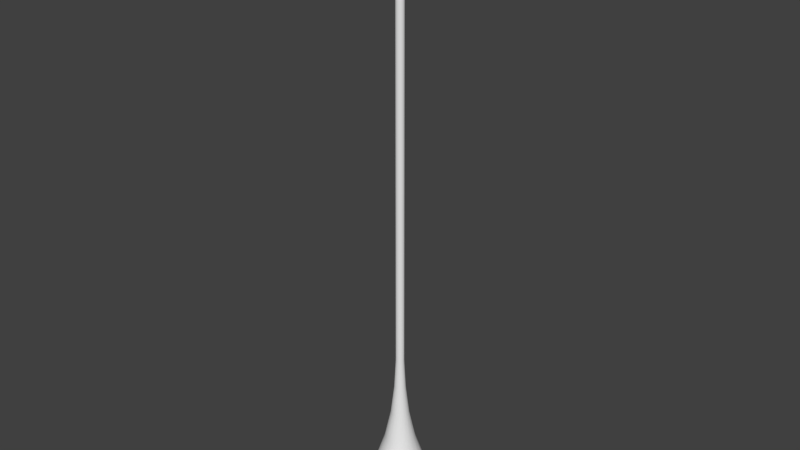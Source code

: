 # Source: Wormhole_MO.blend  (saved by Blender 2.64.0; exported with 4.5.12 LTS)
import bpy
from mathutils import Matrix  # noqa: F401  (used for matrix-valued properties, if any)

bpy.ops.wm.read_factory_settings(use_empty=True)
scene = bpy.context.scene
scene.name = 'Scene'

# ---- collections
col_collection_1 = bpy.data.collections.new('Collection 1'); scene.collection.children.link(col_collection_1)

# ---- world
world_world = bpy.data.worlds.new('World'); scene.world = world_world
world_world.color = (0.05088, 0.05088, 0.05088)
world_world.use_sun_shadow = False
world_world.sun_shadow_jitter_overblur = 0.0
world_world.cycles.sampling_method = 'MANUAL'
world_world.cycles.sample_map_resolution = 256

# ---- meshes
me_circle_002 = bpy.data.meshes.new('Circle.002')
me_circle_002.from_pydata([], [], [])
_uv = me_circle_002.uv_layers.new(name='UVMap')
_uv.uv.foreach_set('vector', [])
me_circle_002.use_remesh_preserve_volume = False
me_circle_002.use_remesh_preserve_attributes = False
me_circle_002.use_mirror_vertex_groups = False
me_circle_002.update()
me_circle_001 = bpy.data.meshes.new('Circle.001')
me_circle_001.from_pydata([(-7.231e-08, 2.511, -0.3785), (-0.8587, 2.359, -0.3785), (-1.614, 1.923, -0.3785), (-2.174, 1.255, -0.3785), (-2.473, 0.436, -0.3785), (-2.473, -0.436, -0.3785), (-2.174, -1.255, -0.3785), (-1.614, -1.923, -0.3785), (-0.8587, -2.359, -0.3785), (-4.514e-07, -2.511, -0.3785), (0.8587, -2.359, -0.3785), (1.614, -1.923, -0.3785), (2.174, -1.255, -0.3785), (2.473, -0.436, -0.3785), (2.473, 0.436, -0.3785), (2.174, 1.255, -0.3785), (1.614, 1.923, -0.3785), (0.8587, 2.359, -0.3785), (2.73e-08, 0.1816, 27.19), (-0.06211, 0.1706, 27.19), (-0.1167, 0.1391, 27.19), (-0.1573, 0.0908, 27.19), (-0.1788, 0.03153, 27.19), (-0.1788, -0.03153, 27.19), (-0.1573, -0.0908, 27.19), (-0.1167, -0.1391, 27.19), (-0.06211, -0.1706, 27.19), (-1.175e-10, -0.1816, 27.19), (0.06211, -0.1706, 27.19), (0.1167, -0.1391, 27.19), (0.1573, -0.0908, 27.19), (0.1788, -0.03153, 27.19), (0.1788, 0.03153, 27.19), (0.1573, 0.0908, 27.19), (0.1167, 0.1391, 27.19), (0.06211, 0.1706, 27.19), (0.4499, 0.5362, 2.582), (-0.6893, -0.1215, 2.582), (9.448e-10, 0.6999, 2.582), (0.4499, -0.5362, 2.582), (0.2394, 0.6577, 2.582), (-0.6062, -0.35, 2.582), (-0.2394, 0.6577, 2.582), (0.1674, -0.09666, 6.713), (-0.1243, -0.1481, 6.713), (-0.1243, 0.1481, 6.713), (0.6062, -0.35, 2.582), (-1.047e-07, -0.6999, 2.582), (-0.6062, 0.35, 2.582), (0.1904, 0.03357, 6.713), (-4.983e-10, -0.1933, 6.713), (-0.1904, 0.03357, 6.713), (0.6893, 0.1215, 2.582), (-0.6893, 0.1215, 2.582), (-0.4181, -0.07372, 3.903), (1.045e-08, 0.4245, 3.903), (0.2729, 0.3252, 3.903), (0.2729, -0.3252, 3.903), (-0.3677, -0.2123, 3.903), (-0.1452, 0.3989, 3.903), (0.1452, 0.3989, 3.903), (0.3677, -0.2123, 3.903), (-0.2729, -0.3252, 3.903), (-0.2729, 0.3252, 3.903), (0.4181, -0.07372, 3.903), (-0.1452, -0.3989, 3.903), (-0.3677, 0.2123, 3.903), (0.4181, 0.07372, 3.903), (-5.365e-08, -0.4245, 3.903), (-0.4181, 0.07372, 3.903), (0.3677, 0.2123, 3.903), (0.1452, -0.3989, 3.903), (0.09054, 0.2488, 5.303), (0.2293, -0.1324, 5.303), (-0.2293, -0.1324, 5.303), (-0.09054, 0.2488, 5.303), (0.6893, -0.1215, 2.582), (-0.1674, 0.09666, 6.713), (-0.4499, -0.5362, 2.582), (0.06612, 0.1817, 6.713), (2.869e-08, 0.1933, 6.713), (-0.1904, -0.03357, 6.713), (-0.06612, 0.1817, 6.713), (-0.1674, -0.09666, 6.713), (-2.034e-08, -0.2647, 5.303), (-0.2607, 0.04597, 5.303), (0.06612, -0.1817, 6.713), (0.1674, 0.09666, 6.713), (-0.06612, -0.1817, 6.713), (0.1904, -0.03357, 6.713), (-0.4499, 0.5362, 2.582), (-0.2394, -0.6577, 2.582), (-0.1702, -0.2028, 5.303), (-0.1702, 0.2028, 5.303), (0.2607, -0.04597, 5.303), (-0.09054, -0.2488, 5.303), (0.2293, 0.1324, 5.303), (0.09054, -0.2488, 5.303), (0.3669, -1.008, 1.401), (0.929, 0.5364, 1.401), (0.6062, 0.35, 2.582), (0.2394, -0.6577, 2.582), (-0.3669, -1.008, 1.401), (1.056, -0.1863, 1.401), (-0.6895, 0.8218, 1.401), (-0.6895, -0.8218, 1.401), (-1.056, 0.1863, 1.401), (-1.761e-07, -1.073, 1.401), (1.056, 0.1863, 1.401), (-0.929, 0.5364, 1.401), (0.1702, 0.2028, 5.303), (0.1702, -0.2028, 5.303), (-0.2293, 0.1324, 5.303), (0.2607, 0.04597, 5.303), (0.1243, -0.1481, 6.713), (0.1243, 0.1481, 6.713), (0.929, -0.5364, 1.401), (0.3669, 1.008, 1.401), (-0.3669, 1.008, 1.401), (-0.929, -0.5364, 1.401), (0.6895, -0.8218, 1.401), (0.6895, 0.8218, 1.401), (-1.417e-08, 1.073, 1.401), (-1.056, -0.1863, 1.401), (1.963e-08, 0.2647, 5.303), (-0.2607, -0.04597, 5.303), (-1.625, -0.2866, 0.3703), (-3.618e-08, 1.65, 0.3703), (1.061, 1.264, 0.3703), (1.061, -1.264, 0.3703), (-1.429, 0.8252, 0.3703), (1.625, 0.2866, 0.3703), (-2.854e-07, -1.65, 0.3703), (-1.625, 0.2866, 0.3703), (-1.429, -0.8252, 0.3703), (-0.5645, 1.551, 0.3703), (0.5645, 1.551, 0.3703), (1.429, -0.8252, 0.3703), (1.429, 0.8252, 0.3703), (0.5645, -1.551, 0.3703), (-1.061, -1.264, 0.3703), (-1.061, 1.264, 0.3703), (1.625, -0.2866, 0.3703), (-0.5645, -1.551, 0.3703)], [], [(134, 126, 5, 6), (135, 127, 0, 1), (136, 128, 16, 17), (137, 129, 11, 12), (140, 134, 6, 7), (141, 135, 1, 2), (136, 17, 0, 127), (142, 137, 12, 13), (143, 140, 7, 8), (130, 141, 2, 3), (131, 142, 13, 14), (132, 143, 8, 9), (133, 130, 3, 4), (138, 131, 14, 15), (139, 132, 9, 10), (126, 133, 4, 5), (128, 138, 15, 16), (129, 139, 10, 11), (102, 105, 140, 143), (108, 103, 142, 131), (109, 104, 141, 130), (117, 121, 128, 136), (123, 106, 133, 126), (116, 120, 129, 137), (117, 136, 127, 122), (104, 118, 135, 141), (119, 123, 126, 134), (74, 125, 54, 58), (75, 124, 55, 59), (72, 110, 56, 60), (73, 111, 57, 61), (92, 74, 58, 62), (93, 75, 59, 63), (72, 60, 55, 124), (94, 73, 61, 64), (95, 92, 62, 65), (112, 93, 63, 66), (113, 94, 64, 67), (84, 95, 65, 68), (85, 112, 66, 69), (96, 113, 67, 70), (97, 84, 68, 71), (125, 85, 69, 54), (110, 96, 70, 56), (111, 97, 71, 57), (99, 108, 131, 138), (91, 78, 105, 102), (107, 102, 143, 132), (48, 90, 104, 109), (105, 119, 134, 140), (79, 115, 110, 72), (118, 122, 127, 135), (98, 107, 132, 139), (39, 101, 98, 120), (36, 100, 99, 121), (101, 47, 107, 98), (37, 53, 106, 123), (47, 91, 102, 107), (52, 76, 103, 108), (76, 46, 116, 103), (40, 117, 122, 38), (90, 42, 118, 104), (78, 41, 119, 105), (100, 52, 108, 99), (53, 48, 109, 106), (40, 36, 121, 117), (46, 39, 120, 116), (106, 109, 130, 133), (120, 98, 139, 129), (115, 87, 96, 110), (42, 38, 122, 118), (41, 37, 123, 119), (82, 80, 124, 75), (58, 54, 37, 41), (79, 72, 124, 80), (59, 55, 38, 42), (61, 57, 39, 46), (60, 56, 36, 40), (83, 81, 125, 74), (114, 86, 97, 111), (69, 66, 48, 53), (70, 67, 52, 100), (62, 58, 41, 78), (63, 59, 42, 90), (60, 40, 38, 55), (64, 61, 46, 76), (67, 64, 76, 52), (68, 65, 91, 47), (54, 69, 53, 37), (71, 68, 47, 101), (56, 70, 100, 36), (57, 71, 101, 39), (66, 63, 90, 48), (65, 62, 78, 91), (23, 22, 51, 81), (89, 43, 73, 94), (24, 23, 81, 83), (45, 82, 75, 93), (35, 34, 115, 79), (25, 24, 83, 44), (22, 21, 77, 51), (29, 28, 86, 114), (32, 31, 89, 49), (88, 44, 92, 95), (26, 25, 44, 88), (20, 19, 82, 45), (21, 20, 45, 77), (44, 83, 74, 92), (103, 116, 137, 142), (28, 27, 50, 86), (51, 77, 112, 85), (43, 114, 111, 73), (81, 51, 85, 125), (30, 29, 114, 43), (31, 30, 43, 89), (86, 50, 84, 97), (27, 26, 88, 50), (50, 88, 95, 84), (121, 99, 138, 128), (34, 33, 87, 115), (19, 18, 80, 82), (77, 45, 93, 112), (49, 89, 94, 113), (35, 79, 80, 18), (87, 49, 113, 96), (33, 32, 49, 87)])
me_circle_001.polygons.foreach_set('use_smooth', [True] * 126)
_uv = me_circle_001.uv_layers.new(name='UVMap')
_uv.uv.foreach_set('vector', [0.3056, 0.8825, 0.3683, 0.8517, 0.4207, 0.944, 0.3377, 0.9811, 0.5396, 0.6166, 0.5526, 0.5394, 0.6716, 0.5509, 0.6514, 0.6505, 0.5532, 0.46, 0.5361, 0.3815, 0.6528, 0.3473, 0.6716, 0.4484, 0.3199, 0.1466, 0.2391, 0.1293, 0.2465, 0.0, 0.3639, 0.02498, 0.2399, 0.8994, 0.3056, 0.8825, 0.3377, 0.9811, 0.2499, 1.0, 0.5128, 0.6887, 0.5396, 0.6166, 0.6514, 0.6505, 0.6138, 0.7419, 0.5532, 0.46, 0.6716, 0.4484, 0.6716, 0.5509, 0.5526, 0.5394, 0.3937, 0.185, 0.3199, 0.1466, 0.3639, 0.02498, 0.4674, 0.07998, 0.1742, 0.9013, 0.2399, 0.8994, 0.2499, 1.0, 0.1612, 0.999, 0.4741, 0.7531, 0.5128, 0.6887, 0.6138, 0.7419, 0.5612, 0.8225, 0.4559, 0.2399, 0.3937, 0.185, 0.4674, 0.07998, 0.5513, 0.157, 0.1122, 0.8879, 0.1742, 0.9013, 0.1612, 0.999, 0.0759, 0.9767, 0.4252, 0.808, 0.4741, 0.7531, 0.5612, 0.8225, 0.4961, 0.8905, 0.5037, 0.3069, 0.4559, 0.2399, 0.5513, 0.157, 0.6131, 0.2483, 0.05862, 0.8598, 0.1122, 0.8879, 0.0759, 0.9767, 0.0, 0.9323, 0.3683, 0.8517, 0.4252, 0.808, 0.4961, 0.8905, 0.4207, 0.944, 0.5361, 0.3815, 0.5037, 0.3069, 0.6131, 0.2483, 0.6528, 0.3473, 0.2391, 0.1293, 0.1579, 0.1358, 0.1248, 0.01182, 0.2465, 0.0, 0.1797, 0.8231, 0.2272, 0.8179, 0.2399, 0.8994, 0.1742, 0.9013, 0.3797, 0.3073, 0.3358, 0.2672, 0.3937, 0.185, 0.4559, 0.2399, 0.3977, 0.697, 0.4254, 0.6465, 0.5128, 0.6887, 0.4741, 0.7531, 0.4524, 0.4713, 0.4389, 0.4121, 0.5361, 0.3815, 0.5532, 0.46, 0.3207, 0.7761, 0.3622, 0.7407, 0.4252, 0.808, 0.3683, 0.8517, 0.2851, 0.2389, 0.2308, 0.2246, 0.2391, 0.1293, 0.3199, 0.1466, 0.4524, 0.4713, 0.5532, 0.46, 0.5526, 0.5394, 0.4527, 0.5317, 0.4254, 0.6465, 0.4442, 0.5907, 0.5396, 0.6166, 0.5128, 0.6887, 0.275, 0.8021, 0.3207, 0.7761, 0.3683, 0.8517, 0.3056, 0.8825, 0.1769, 0.6436, 0.1902, 0.6274, 0.2324, 0.6649, 0.2112, 0.6838, 0.2259, 0.5429, 0.2284, 0.519, 0.292, 0.5224, 0.2883, 0.5548, 0.2287, 0.4949, 0.2256, 0.4716, 0.2858, 0.4579, 0.2917, 0.4897, 0.1907, 0.3956, 0.1793, 0.3836, 0.2015, 0.348, 0.2227, 0.3607, 0.1629, 0.6573, 0.1769, 0.6436, 0.2112, 0.6838, 0.189, 0.6982, 0.2206, 0.5662, 0.2259, 0.5429, 0.2883, 0.5548, 0.2801, 0.5861, 0.2287, 0.4949, 0.2917, 0.4897, 0.292, 0.5224, 0.2284, 0.519, 0.2019, 0.411, 0.1907, 0.3956, 0.2227, 0.3607, 0.2429, 0.3787, 0.1486, 0.6684, 0.1629, 0.6573, 0.189, 0.6982, 0.1667, 0.7081, 0.2128, 0.5885, 0.2206, 0.5662, 0.2801, 0.5861, 0.2677, 0.6153, 0.2118, 0.4291, 0.2019, 0.411, 0.2429, 0.3787, 0.2607, 0.4014, 0.1349, 0.6768, 0.1486, 0.6684, 0.1667, 0.7081, 0.1454, 0.7135, 0.2021, 0.6088, 0.2128, 0.5885, 0.2677, 0.6153, 0.2515, 0.642, 0.2198, 0.4494, 0.2118, 0.4291, 0.2607, 0.4014, 0.2753, 0.4281, 0.1221, 0.6826, 0.1349, 0.6768, 0.1454, 0.7135, 0.126, 0.7148, 0.1902, 0.6274, 0.2021, 0.6088, 0.2515, 0.642, 0.2324, 0.6649, 0.2256, 0.4716, 0.2198, 0.4494, 0.2753, 0.4281, 0.2858, 0.4579, 0.1793, 0.3836, 0.1676, 0.3743, 0.1803, 0.3407, 0.2015, 0.348, 0.4145, 0.3565, 0.3797, 0.3073, 0.4559, 0.2399, 0.5037, 0.3069, 0.1777, 0.7632, 0.2117, 0.7554, 0.2272, 0.8179, 0.1797, 0.8231, 0.1352, 0.8177, 0.1797, 0.8231, 0.1742, 0.9013, 0.1122, 0.8879, 0.3335, 0.6542, 0.3531, 0.6147, 0.4254, 0.6465, 0.3977, 0.697, 0.2272, 0.8179, 0.275, 0.8021, 0.3056, 0.8825, 0.2399, 0.8994, 0.1753, 0.4975, 0.174, 0.4795, 0.2256, 0.4716, 0.2287, 0.4949, 0.4442, 0.5907, 0.4527, 0.5317, 0.5526, 0.5394, 0.5396, 0.6166, 0.09652, 0.8027, 0.1352, 0.8177, 0.1122, 0.8879, 0.05862, 0.8598, 0.2196, 0.2918, 0.184, 0.288, 0.1772, 0.2254, 0.2308, 0.2246, 0.3615, 0.4363, 0.3441, 0.3946, 0.4145, 0.3565, 0.4389, 0.4121, 0.1171, 0.758, 0.1456, 0.7638, 0.1352, 0.8177, 0.09652, 0.8027, 0.2787, 0.718, 0.3083, 0.689, 0.3622, 0.7407, 0.3207, 0.7761, 0.1456, 0.7638, 0.1777, 0.7632, 0.1797, 0.8231, 0.1352, 0.8177, 0.3199, 0.3578, 0.2898, 0.3274, 0.3358, 0.2672, 0.3797, 0.3073, 0.2898, 0.3274, 0.2557, 0.3051, 0.2851, 0.2389, 0.3358, 0.2672, 0.3713, 0.4809, 0.4524, 0.4713, 0.4527, 0.5317, 0.3719, 0.5266, 0.3531, 0.6147, 0.3661, 0.5717, 0.4442, 0.5907, 0.4254, 0.6465, 0.2117, 0.7554, 0.246, 0.7403, 0.275, 0.8021, 0.2272, 0.8179, 0.3441, 0.3946, 0.3199, 0.3578, 0.3797, 0.3073, 0.4145, 0.3565, 0.3083, 0.689, 0.3335, 0.6542, 0.3977, 0.697, 0.3622, 0.7407, 0.3713, 0.4809, 0.3615, 0.4363, 0.4389, 0.4121, 0.4524, 0.4713, 0.2557, 0.3051, 0.2196, 0.2918, 0.2308, 0.2246, 0.2851, 0.2389, 0.3622, 0.7407, 0.3977, 0.697, 0.4741, 0.7531, 0.4252, 0.808, 0.2308, 0.2246, 0.1772, 0.2254, 0.1579, 0.1358, 0.2391, 0.1293, 0.174, 0.4795, 0.1714, 0.4623, 0.2198, 0.4494, 0.2256, 0.4716, 0.3661, 0.5717, 0.3719, 0.5266, 0.4527, 0.5317, 0.4442, 0.5907, 0.246, 0.7403, 0.2787, 0.718, 0.3207, 0.7761, 0.275, 0.8021, 0.1731, 0.5337, 0.1753, 0.5157, 0.2284, 0.519, 0.2259, 0.5429, 0.2112, 0.6838, 0.2324, 0.6649, 0.2787, 0.718, 0.246, 0.7403, 0.1753, 0.4975, 0.2287, 0.4949, 0.2284, 0.519, 0.1753, 0.5157, 0.2883, 0.5548, 0.292, 0.5224, 0.3719, 0.5266, 0.3661, 0.5717, 0.2227, 0.3607, 0.2015, 0.348, 0.2196, 0.2918, 0.2557, 0.3051, 0.2917, 0.4897, 0.2858, 0.4579, 0.3615, 0.4363, 0.3713, 0.4809, 0.1414, 0.6145, 0.1498, 0.6004, 0.1902, 0.6274, 0.1769, 0.6436, 0.1516, 0.4045, 0.1463, 0.3937, 0.1676, 0.3743, 0.1793, 0.3836, 0.2515, 0.642, 0.2677, 0.6153, 0.3335, 0.6542, 0.3083, 0.689, 0.2753, 0.4281, 0.2607, 0.4014, 0.3199, 0.3578, 0.3441, 0.3946, 0.189, 0.6982, 0.2112, 0.6838, 0.246, 0.7403, 0.2117, 0.7554, 0.2801, 0.5861, 0.2883, 0.5548, 0.3661, 0.5717, 0.3531, 0.6147, 0.2917, 0.4897, 0.3713, 0.4809, 0.3719, 0.5266, 0.292, 0.5224, 0.2429, 0.3787, 0.2227, 0.3607, 0.2557, 0.3051, 0.2898, 0.3274, 0.2607, 0.4014, 0.2429, 0.3787, 0.2898, 0.3274, 0.3199, 0.3578, 0.1454, 0.7135, 0.1667, 0.7081, 0.1777, 0.7632, 0.1456, 0.7638, 0.2324, 0.6649, 0.2515, 0.642, 0.3083, 0.689, 0.2787, 0.718, 0.126, 0.7148, 0.1454, 0.7135, 0.1456, 0.7638, 0.1171, 0.758, 0.2858, 0.4579, 0.2753, 0.4281, 0.3441, 0.3946, 0.3615, 0.4363, 0.2015, 0.348, 0.1803, 0.3407, 0.184, 0.288, 0.2196, 0.2918, 0.2677, 0.6153, 0.2801, 0.5861, 0.3531, 0.6147, 0.3335, 0.6542, 0.1667, 0.7081, 0.189, 0.6982, 0.2117, 0.7554, 0.1777, 0.7632, 0.04267, 0.5683, 0.04686, 0.5566, 0.1574, 0.585, 0.1498, 0.6004, 0.1626, 0.4309, 0.1571, 0.4171, 0.1907, 0.3956, 0.2019, 0.411, 0.0381, 0.5797, 0.04267, 0.5683, 0.1498, 0.6004, 0.1414, 0.6145, 0.1694, 0.5515, 0.1731, 0.5337, 0.2259, 0.5429, 0.2206, 0.5662, 0.05819, 0.4959, 0.059, 0.4838, 0.174, 0.4795, 0.1753, 0.4975, 0.03324, 0.5908, 0.0381, 0.5797, 0.1414, 0.6145, 0.1325, 0.6274, 0.04686, 0.5566, 0.0506, 0.5448, 0.1642, 0.5688, 0.1574, 0.585, 0.05542, 0.423, 0.05383, 0.4112, 0.1463, 0.3937, 0.1516, 0.4045, 0.05888, 0.4591, 0.05807, 0.4469, 0.1626, 0.4309, 0.1675, 0.446, 0.1234, 0.6389, 0.1325, 0.6274, 0.1629, 0.6573, 0.1486, 0.6684, 0.02821, 0.6018, 0.03324, 0.5908, 0.1325, 0.6274, 0.1234, 0.6389, 0.05383, 0.5327, 0.05649, 0.5205, 0.1731, 0.5337, 0.1694, 0.5515, 0.0506, 0.5448, 0.05383, 0.5327, 0.1694, 0.5515, 0.1642, 0.5688, 0.1325, 0.6274, 0.1414, 0.6145, 0.1769, 0.6436, 0.1629, 0.6573, 0.3358, 0.2672, 0.2851, 0.2389, 0.3199, 0.1466, 0.3937, 0.185, 0.01791, 0.624, 0.02311, 0.6127, 0.1146, 0.6493, 0.1065, 0.6585, 0.1574, 0.585, 0.1642, 0.5688, 0.2128, 0.5885, 0.2021, 0.6088, 0.1571, 0.4171, 0.1516, 0.4045, 0.1793, 0.3836, 0.1907, 0.3956, 0.1498, 0.6004, 0.1574, 0.585, 0.2021, 0.6088, 0.1902, 0.6274, 0.05687, 0.4349, 0.05542, 0.423, 0.1516, 0.4045, 0.1571, 0.4171, 0.05807, 0.4469, 0.05687, 0.4349, 0.1571, 0.4171, 0.1626, 0.4309, 0.1065, 0.6585, 0.1146, 0.6493, 0.1349, 0.6768, 0.1221, 0.6826, 0.02311, 0.6127, 0.02821, 0.6018, 0.1234, 0.6389, 0.1146, 0.6493, 0.1146, 0.6493, 0.1234, 0.6389, 0.1486, 0.6684, 0.1349, 0.6768, 0.4389, 0.4121, 0.4145, 0.3565, 0.5037, 0.3069, 0.5361, 0.3815, 0.059, 0.4838, 0.05921, 0.4714, 0.1714, 0.4623, 0.174, 0.4795, 0.05649, 0.5205, 0.05856, 0.5082, 0.1753, 0.5157, 0.1731, 0.5337, 0.1642, 0.5688, 0.1694, 0.5515, 0.2206, 0.5662, 0.2128, 0.5885, 0.1675, 0.446, 0.1626, 0.4309, 0.2019, 0.411, 0.2118, 0.4291, 0.05819, 0.4959, 0.1753, 0.4975, 0.1753, 0.5157, 0.05856, 0.5082, 0.1714, 0.4623, 0.1675, 0.446, 0.2118, 0.4291, 0.2198, 0.4494, 0.05921, 0.4714, 0.05888, 0.4591, 0.1675, 0.446, 0.1714, 0.4623])
me_circle_001.use_remesh_preserve_volume = False
me_circle_001.use_remesh_preserve_attributes = False
me_circle_001.use_mirror_vertex_groups = False
me_circle_001.update()

# ---- objects
ob_circle_002 = bpy.data.objects.new('Circle.002', me_circle_002)
ob_circle_001 = bpy.data.objects.new('Circle.001', me_circle_001)

# ---- transforms, parenting, visibility, modifiers, constraints
ob_circle_002.location = (0.0, 0.0, 0.0635)
ob_circle_002.scale = (0.1605, 0.1605, 0.1605)
ob_circle_002.lineart.crease_threshold = 0.0
ob_circle_001.location = (0.0, 0.0, 0.08869)
ob_circle_001.scale = (0.2245, 0.2245, 0.2245)
ob_circle_001.lineart.crease_threshold = 0.0

# ---- collection membership
col_collection_1.objects.link(ob_circle_002)
col_collection_1.objects.link(ob_circle_001)

# ---- scene / render settings (as saved in the file)
scene.frame_start = 0; scene.frame_end = 100; scene.frame_set(0)
scene.render.engine = 'BLENDER_EEVEE_NEXT'
scene.render.image_settings.color_mode = 'RGB'
scene.render.image_settings.compression = 90
scene.render.resolution_percentage = 50
scene.render.dither_intensity = 0.0
scene.render.bake_margin = 2
scene.render.bake_bias = 0.0
scene.cycles.use_denoising = False
scene.cycles.samples = 10
scene.cycles.sampling_pattern = 'TABULATED_SOBOL'
scene.cycles.light_sampling_threshold = 0.0
scene.cycles.use_adaptive_sampling = False
scene.cycles.use_light_tree = False
scene.cycles.blur_glossy = 0.0
scene.cycles.volume_bounces = 1
scene.cycles.pixel_filter_type = 'GAUSSIAN'
scene.cycles.sample_clamp_indirect = 0.0
scene.view_settings.view_transform = 'Standard'
bpy.context.view_layer.update()

# ---- added for rendering (the .blend has no active camera and no usable light): camera, sun
cam_auto = bpy.data.cameras.new('AutoCamera')
cam_auto.lens = 50.0
cam_auto.sensor_width = 36.0
cam_auto.clip_end = 1000.0
ob_auto_camera = bpy.data.objects.new('AutoCamera', cam_auto)
scene.collection.objects.link(ob_auto_camera)
ob_auto_camera.location = (5.9123, -7.09476, 7.82907)
ob_auto_camera.rotation_euler = (1.09748, -7.21219e-08, 0.694738)
scene.camera = ob_auto_camera
light_auto_sun = bpy.data.lights.new('AutoSun', 'SUN')
light_auto_sun.energy = 3.0
light_auto_sun.angle = 0.0523599
ob_auto_sun = bpy.data.objects.new('AutoSun', light_auto_sun)
scene.collection.objects.link(ob_auto_sun)
ob_auto_sun.rotation_euler = (0.872665, 0.174533, 0.523599)
bpy.context.view_layer.update()
